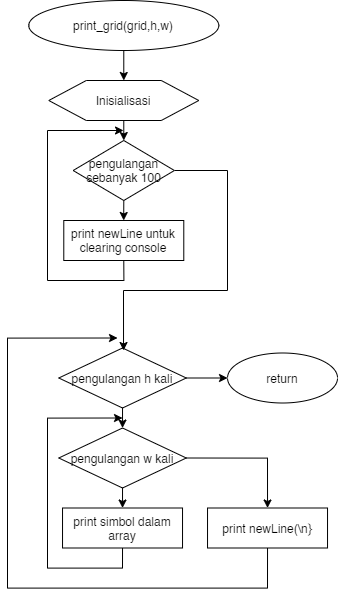

The diagram above was exported from draw.io. Its source (the exported page's mxGraphModel, read from the mxfile embedded in the PNG):
<mxGraphModel dx="93" dy="1626" grid="1" gridSize="10" guides="1" tooltips="1" connect="1" arrows="1" fold="1" page="1" pageScale="1" pageWidth="827" pageHeight="1169" math="0" shadow="0">
  <root>
    <mxCell id="AMvIKAJj8qaFOb0dfZgp-0" />
    <mxCell id="AMvIKAJj8qaFOb0dfZgp-1" parent="AMvIKAJj8qaFOb0dfZgp-0" />
    <mxCell id="7nK2zlEM76P0XaYgJpHC-0" style="edgeStyle=orthogonalEdgeStyle;rounded=0;orthogonalLoop=1;jettySize=auto;html=1;exitX=0.5;exitY=1;exitDx=0;exitDy=0;entryX=0.5;entryY=0;entryDx=0;entryDy=0;" edge="1" parent="AMvIKAJj8qaFOb0dfZgp-1" source="7nK2zlEM76P0XaYgJpHC-1" target="7nK2zlEM76P0XaYgJpHC-3">
      <mxGeometry relative="1" as="geometry" />
    </mxCell>
    <mxCell id="7nK2zlEM76P0XaYgJpHC-1" value="print_grid(grid,h,w)" style="ellipse;whiteSpace=wrap;html=1;" vertex="1" parent="AMvIKAJj8qaFOb0dfZgp-1">
      <mxGeometry x="1096.28" y="320" width="190" height="50" as="geometry" />
    </mxCell>
    <mxCell id="7nK2zlEM76P0XaYgJpHC-2" style="edgeStyle=orthogonalEdgeStyle;rounded=0;orthogonalLoop=1;jettySize=auto;html=1;exitX=0.5;exitY=1;exitDx=0;exitDy=0;entryX=0.5;entryY=0;entryDx=0;entryDy=0;" edge="1" parent="AMvIKAJj8qaFOb0dfZgp-1" source="7nK2zlEM76P0XaYgJpHC-3" target="7nK2zlEM76P0XaYgJpHC-17">
      <mxGeometry relative="1" as="geometry" />
    </mxCell>
    <mxCell id="7nK2zlEM76P0XaYgJpHC-3" value="Inisialisasi" style="shape=hexagon;perimeter=hexagonPerimeter2;whiteSpace=wrap;html=1;" vertex="1" parent="AMvIKAJj8qaFOb0dfZgp-1">
      <mxGeometry x="1116.28" y="400" width="150" height="40" as="geometry" />
    </mxCell>
    <mxCell id="7nK2zlEM76P0XaYgJpHC-4" style="edgeStyle=orthogonalEdgeStyle;rounded=0;orthogonalLoop=1;jettySize=auto;html=1;exitX=0.5;exitY=1;exitDx=0;exitDy=0;entryX=0.5;entryY=0;entryDx=0;entryDy=0;" edge="1" parent="AMvIKAJj8qaFOb0dfZgp-1" source="7nK2zlEM76P0XaYgJpHC-6" target="7nK2zlEM76P0XaYgJpHC-9">
      <mxGeometry relative="1" as="geometry" />
    </mxCell>
    <mxCell id="7nK2zlEM76P0XaYgJpHC-5" style="edgeStyle=orthogonalEdgeStyle;rounded=0;orthogonalLoop=1;jettySize=auto;html=1;exitX=1;exitY=0.5;exitDx=0;exitDy=0;" edge="1" parent="AMvIKAJj8qaFOb0dfZgp-1" source="7nK2zlEM76P0XaYgJpHC-6">
      <mxGeometry relative="1" as="geometry">
        <mxPoint x="1295.03" y="697.4999999999998" as="targetPoint" />
      </mxGeometry>
    </mxCell>
    <mxCell id="7nK2zlEM76P0XaYgJpHC-6" value="pengulangan h kali" style="rhombus;whiteSpace=wrap;html=1;" vertex="1" parent="AMvIKAJj8qaFOb0dfZgp-1">
      <mxGeometry x="1126.28" y="667.5" width="127.5" height="60" as="geometry" />
    </mxCell>
    <mxCell id="7nK2zlEM76P0XaYgJpHC-7" style="edgeStyle=orthogonalEdgeStyle;rounded=0;orthogonalLoop=1;jettySize=auto;html=1;exitX=0.5;exitY=1;exitDx=0;exitDy=0;entryX=0.5;entryY=0;entryDx=0;entryDy=0;" edge="1" parent="AMvIKAJj8qaFOb0dfZgp-1" source="7nK2zlEM76P0XaYgJpHC-9" target="7nK2zlEM76P0XaYgJpHC-11">
      <mxGeometry relative="1" as="geometry" />
    </mxCell>
    <mxCell id="7nK2zlEM76P0XaYgJpHC-8" style="edgeStyle=orthogonalEdgeStyle;rounded=0;orthogonalLoop=1;jettySize=auto;html=1;exitX=1;exitY=0.5;exitDx=0;exitDy=0;" edge="1" parent="AMvIKAJj8qaFOb0dfZgp-1" source="7nK2zlEM76P0XaYgJpHC-9">
      <mxGeometry relative="1" as="geometry">
        <mxPoint x="1335.03" y="827.4999999999998" as="targetPoint" />
      </mxGeometry>
    </mxCell>
    <mxCell id="7nK2zlEM76P0XaYgJpHC-9" value="pengulangan w kali" style="rhombus;whiteSpace=wrap;html=1;" vertex="1" parent="AMvIKAJj8qaFOb0dfZgp-1">
      <mxGeometry x="1126.28" y="747.5" width="127.5" height="60" as="geometry" />
    </mxCell>
    <mxCell id="7nK2zlEM76P0XaYgJpHC-10" style="edgeStyle=orthogonalEdgeStyle;rounded=0;orthogonalLoop=1;jettySize=auto;html=1;exitX=0.5;exitY=1;exitDx=0;exitDy=0;" edge="1" parent="AMvIKAJj8qaFOb0dfZgp-1" source="7nK2zlEM76P0XaYgJpHC-11">
      <mxGeometry relative="1" as="geometry">
        <mxPoint x="1190.03" y="737.4999999999998" as="targetPoint" />
        <Array as="points">
          <mxPoint x="1190.03" y="887.5" />
          <mxPoint x="1115.03" y="887.5" />
          <mxPoint x="1115.03" y="737.5" />
        </Array>
      </mxGeometry>
    </mxCell>
    <mxCell id="7nK2zlEM76P0XaYgJpHC-11" value="print simbol dalam array" style="rounded=0;whiteSpace=wrap;html=1;" vertex="1" parent="AMvIKAJj8qaFOb0dfZgp-1">
      <mxGeometry x="1130.03" y="827.5" width="120" height="40" as="geometry" />
    </mxCell>
    <mxCell id="7nK2zlEM76P0XaYgJpHC-12" style="edgeStyle=orthogonalEdgeStyle;rounded=0;orthogonalLoop=1;jettySize=auto;html=1;exitX=0.5;exitY=1;exitDx=0;exitDy=0;" edge="1" parent="AMvIKAJj8qaFOb0dfZgp-1" source="7nK2zlEM76P0XaYgJpHC-13">
      <mxGeometry relative="1" as="geometry">
        <mxPoint x="1185.03" y="657.4999999999998" as="targetPoint" />
        <Array as="points">
          <mxPoint x="1335.03" y="907.5" />
          <mxPoint x="1075.03" y="907.5" />
          <mxPoint x="1075.03" y="657.5" />
        </Array>
      </mxGeometry>
    </mxCell>
    <mxCell id="7nK2zlEM76P0XaYgJpHC-13" value="print newLine(\n}" style="rounded=0;whiteSpace=wrap;html=1;" vertex="1" parent="AMvIKAJj8qaFOb0dfZgp-1">
      <mxGeometry x="1275.03" y="827.5" width="120" height="40" as="geometry" />
    </mxCell>
    <mxCell id="7nK2zlEM76P0XaYgJpHC-14" value="return" style="ellipse;whiteSpace=wrap;html=1;" vertex="1" parent="AMvIKAJj8qaFOb0dfZgp-1">
      <mxGeometry x="1295.03" y="672.5" width="110" height="50" as="geometry" />
    </mxCell>
    <mxCell id="7nK2zlEM76P0XaYgJpHC-15" style="edgeStyle=orthogonalEdgeStyle;rounded=0;orthogonalLoop=1;jettySize=auto;html=1;exitX=0.5;exitY=1;exitDx=0;exitDy=0;" edge="1" parent="AMvIKAJj8qaFOb0dfZgp-1" source="7nK2zlEM76P0XaYgJpHC-17">
      <mxGeometry relative="1" as="geometry">
        <mxPoint x="1191.2064705882356" y="540" as="targetPoint" />
      </mxGeometry>
    </mxCell>
    <mxCell id="7nK2zlEM76P0XaYgJpHC-16" style="edgeStyle=orthogonalEdgeStyle;rounded=0;orthogonalLoop=1;jettySize=auto;html=1;exitX=1;exitY=0.5;exitDx=0;exitDy=0;" edge="1" parent="AMvIKAJj8qaFOb0dfZgp-1" source="7nK2zlEM76P0XaYgJpHC-17">
      <mxGeometry relative="1" as="geometry">
        <mxPoint x="1191.03" y="669.9999999999998" as="targetPoint" />
        <Array as="points">
          <mxPoint x="1295.03" y="490" />
          <mxPoint x="1295.03" y="610" />
          <mxPoint x="1191.03" y="610" />
        </Array>
      </mxGeometry>
    </mxCell>
    <mxCell id="7nK2zlEM76P0XaYgJpHC-17" value="pengulangan sebanyak 100" style="rhombus;whiteSpace=wrap;html=1;" vertex="1" parent="AMvIKAJj8qaFOb0dfZgp-1">
      <mxGeometry x="1140.66" y="460" width="101.25" height="60" as="geometry" />
    </mxCell>
    <mxCell id="7nK2zlEM76P0XaYgJpHC-18" style="edgeStyle=orthogonalEdgeStyle;rounded=0;orthogonalLoop=1;jettySize=auto;html=1;exitX=0.5;exitY=1;exitDx=0;exitDy=0;" edge="1" parent="AMvIKAJj8qaFOb0dfZgp-1" source="7nK2zlEM76P0XaYgJpHC-19">
      <mxGeometry relative="1" as="geometry">
        <mxPoint x="1191.03" y="450" as="targetPoint" />
        <Array as="points">
          <mxPoint x="1191.03" y="600" />
          <mxPoint x="1115.03" y="600" />
          <mxPoint x="1115.03" y="450" />
        </Array>
      </mxGeometry>
    </mxCell>
    <mxCell id="7nK2zlEM76P0XaYgJpHC-19" value="print newLine untuk clearing console" style="rounded=0;whiteSpace=wrap;html=1;" vertex="1" parent="AMvIKAJj8qaFOb0dfZgp-1">
      <mxGeometry x="1131.28" y="540" width="120" height="40" as="geometry" />
    </mxCell>
  </root>
</mxGraphModel>